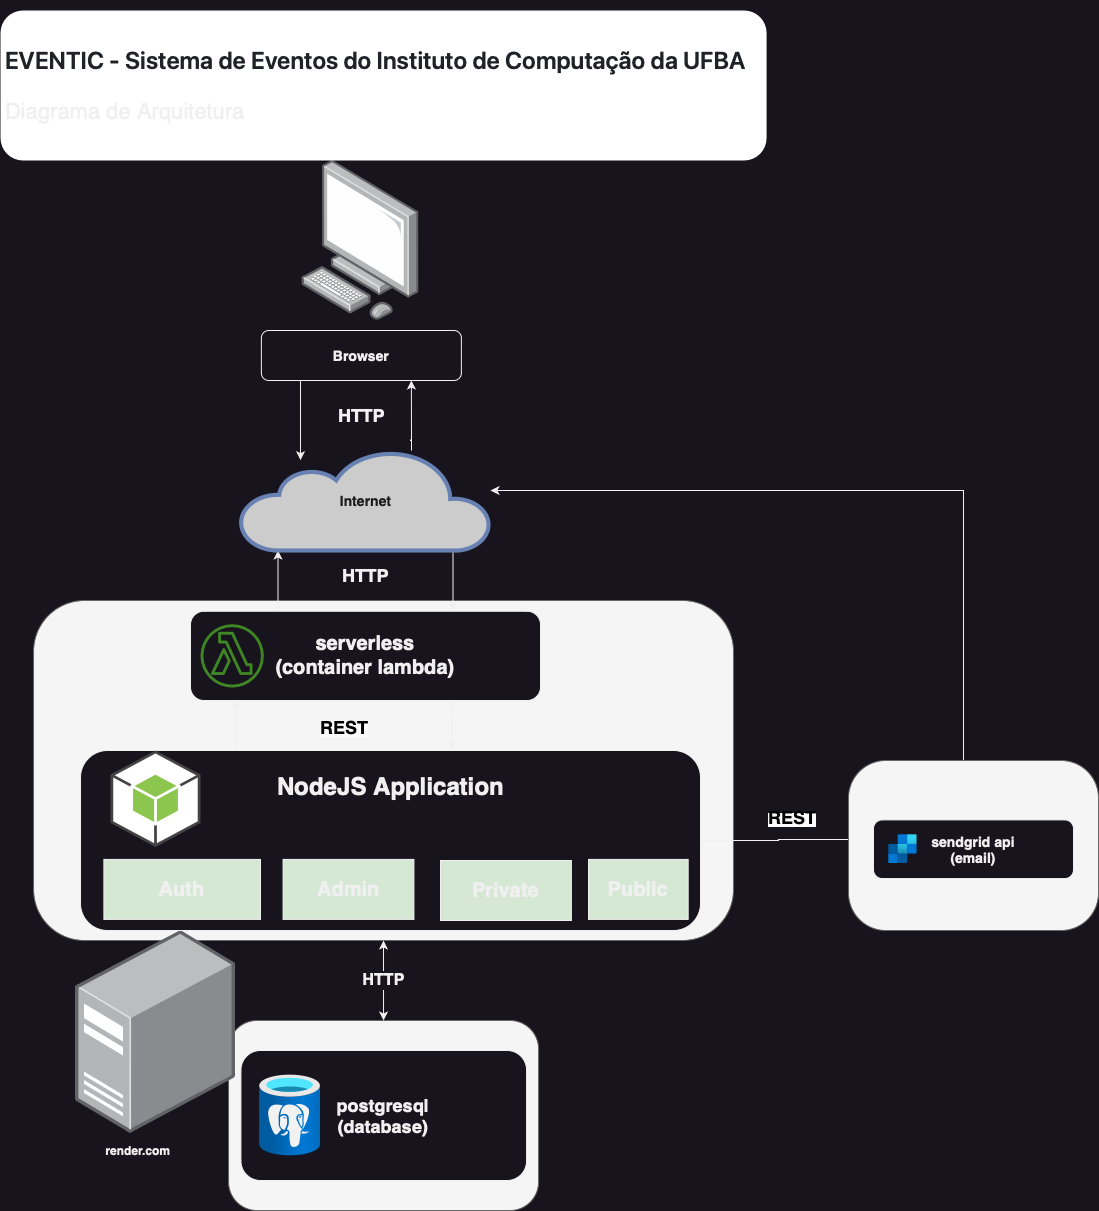

The diagram above was exported from draw.io. Its source (the exported page's mxGraphModel, read from the mxfile embedded in the PNG):
<mxGraphModel dx="1026" dy="634" grid="1" gridSize="10" guides="1" tooltips="1" connect="1" arrows="1" fold="1" page="1" pageScale="1" pageWidth="827" pageHeight="1169" math="0" shadow="0">
  <root>
    <mxCell id="0" />
    <mxCell id="1" parent="0" />
    <mxCell id="wGoG16iM0d_jCXZtBVMe-31" value="" style="rounded=1;whiteSpace=wrap;html=1;fillColor=#f5f5f5;fontColor=#333333;strokeColor=#666666;" parent="1" vertex="1">
      <mxGeometry x="250.05" y="1140" width="310" height="190" as="geometry" />
    </mxCell>
    <mxCell id="wGoG16iM0d_jCXZtBVMe-33" value="&lt;b&gt;&lt;font style=&quot;font-size: 18px;&quot;&gt;postgresql&lt;br&gt;(database)&lt;/font&gt;&lt;/b&gt;" style="rounded=1;whiteSpace=wrap;html=1;" parent="1" vertex="1">
      <mxGeometry x="262.43" y="1170" width="285.65" height="130" as="geometry" />
    </mxCell>
    <mxCell id="wGoG16iM0d_jCXZtBVMe-13" value="" style="rounded=1;whiteSpace=wrap;html=1;fillColor=#f5f5f5;fontColor=#333333;strokeColor=#666666;" parent="1" vertex="1">
      <mxGeometry x="55.05" y="720" width="700" height="340" as="geometry" />
    </mxCell>
    <mxCell id="wGoG16iM0d_jCXZtBVMe-49" style="edgeStyle=orthogonalEdgeStyle;rounded=0;orthogonalLoop=1;jettySize=auto;html=1;exitX=0.25;exitY=0;exitDx=0;exitDy=0;" parent="1" source="wGoG16iM0d_jCXZtBVMe-29" target="wGoG16iM0d_jCXZtBVMe-2" edge="1">
      <mxGeometry relative="1" as="geometry">
        <Array as="points">
          <mxPoint x="331.97" y="649.6700000000001" />
          <mxPoint x="331.97" y="649.6700000000001" />
        </Array>
      </mxGeometry>
    </mxCell>
    <mxCell id="wGoG16iM0d_jCXZtBVMe-29" value="&lt;font style=&quot;font-size: 20px;&quot;&gt;&lt;b&gt;serverless&lt;br&gt;(container lambda)&lt;/b&gt;&lt;/font&gt;" style="rounded=1;whiteSpace=wrap;html=1;align=center;" parent="1" vertex="1">
      <mxGeometry x="212" y="730.77" width="350" height="89.23" as="geometry" />
    </mxCell>
    <mxCell id="wGoG16iM0d_jCXZtBVMe-1" value="" style="image;points=[];aspect=fixed;html=1;align=center;shadow=0;dashed=0;image=img/lib/allied_telesis/computer_and_terminals/Personal_Computer.svg;" parent="1" vertex="1">
      <mxGeometry x="323.06000000000006" y="280" width="117.82" height="159.67" as="geometry" />
    </mxCell>
    <mxCell id="wGoG16iM0d_jCXZtBVMe-26" style="edgeStyle=orthogonalEdgeStyle;rounded=0;orthogonalLoop=1;jettySize=auto;html=1;entryX=0.75;entryY=1;entryDx=0;entryDy=0;" parent="1" source="wGoG16iM0d_jCXZtBVMe-2" target="wGoG16iM0d_jCXZtBVMe-22" edge="1">
      <mxGeometry relative="1" as="geometry">
        <Array as="points">
          <mxPoint x="433" y="560" />
          <mxPoint x="433" y="560" />
        </Array>
      </mxGeometry>
    </mxCell>
    <mxCell id="wGoG16iM0d_jCXZtBVMe-48" style="edgeStyle=orthogonalEdgeStyle;rounded=0;orthogonalLoop=1;jettySize=auto;html=1;entryX=0.75;entryY=0;entryDx=0;entryDy=0;" parent="1" source="wGoG16iM0d_jCXZtBVMe-2" target="wGoG16iM0d_jCXZtBVMe-29" edge="1">
      <mxGeometry relative="1" as="geometry">
        <Array as="points">
          <mxPoint x="431.97" y="639.6700000000001" />
          <mxPoint x="431.97" y="639.6700000000001" />
        </Array>
      </mxGeometry>
    </mxCell>
    <mxCell id="wGoG16iM0d_jCXZtBVMe-2" value="&lt;font style=&quot;font-size: 14px;&quot;&gt;Internet&lt;/font&gt;" style="html=1;outlineConnect=0;fillColor=#CCCCCC;strokeColor=#6881B3;gradientColor=none;gradientDirection=north;strokeWidth=2;shape=mxgraph.networks.cloud;fontColor=#1C1C1C;fontStyle=1;verticalAlign=middle;" parent="1" vertex="1">
      <mxGeometry x="261.97" y="570.0000000000001" width="250" height="100" as="geometry" />
    </mxCell>
    <mxCell id="wGoG16iM0d_jCXZtBVMe-9" value="render.com" style="group;verticalAlign=bottom;align=center;fontStyle=1" parent="1" vertex="1" connectable="0">
      <mxGeometry x="55.05" y="1040" width="210" height="240" as="geometry" />
    </mxCell>
    <mxCell id="wGoG16iM0d_jCXZtBVMe-8" value="" style="image;points=[];aspect=fixed;html=1;align=center;shadow=0;dashed=0;image=img/lib/allied_telesis/computer_and_terminals/Server_Desktop.svg;" parent="wGoG16iM0d_jCXZtBVMe-9" vertex="1">
      <mxGeometry x="41.95" y="10" width="160" height="202.83" as="geometry" />
    </mxCell>
    <mxCell id="wGoG16iM0d_jCXZtBVMe-15" value="" style="sketch=0;outlineConnect=0;fontColor=#232F3E;gradientColor=none;fillColor=#3F8624;strokeColor=none;dashed=0;verticalLabelPosition=bottom;verticalAlign=top;align=center;html=1;fontSize=12;fontStyle=0;aspect=fixed;pointerEvents=1;shape=mxgraph.aws4.lambda_function;" parent="1" vertex="1">
      <mxGeometry x="222" y="743.71" width="63.34" height="63.34" as="geometry" />
    </mxCell>
    <mxCell id="wGoG16iM0d_jCXZtBVMe-24" style="edgeStyle=orthogonalEdgeStyle;rounded=0;orthogonalLoop=1;jettySize=auto;html=1;" parent="1" source="wGoG16iM0d_jCXZtBVMe-22" edge="1">
      <mxGeometry relative="1" as="geometry">
        <mxPoint x="321.97" y="579.6700000000001" as="targetPoint" />
        <Array as="points">
          <mxPoint x="321.97" y="574.6700000000001" />
        </Array>
      </mxGeometry>
    </mxCell>
    <mxCell id="wGoG16iM0d_jCXZtBVMe-22" value="&lt;font style=&quot;font-size: 14px;&quot;&gt;&lt;b&gt;Browser&lt;/b&gt;&lt;/font&gt;" style="rounded=1;whiteSpace=wrap;html=1;" parent="1" vertex="1">
      <mxGeometry x="282.87" y="450" width="200" height="50" as="geometry" />
    </mxCell>
    <mxCell id="wGoG16iM0d_jCXZtBVMe-39" style="edgeStyle=orthogonalEdgeStyle;rounded=0;orthogonalLoop=1;jettySize=auto;html=1;entryX=0;entryY=0.5;entryDx=0;entryDy=0;" parent="1" source="wGoG16iM0d_jCXZtBVMe-30" target="wGoG16iM0d_jCXZtBVMe-37" edge="1">
      <mxGeometry relative="1" as="geometry">
        <Array as="points">
          <mxPoint x="800" y="960" />
          <mxPoint x="800" y="959" />
        </Array>
      </mxGeometry>
    </mxCell>
    <mxCell id="wGoG16iM0d_jCXZtBVMe-42" style="edgeStyle=orthogonalEdgeStyle;rounded=0;orthogonalLoop=1;jettySize=auto;html=1;exitX=0.25;exitY=0;exitDx=0;exitDy=0;" parent="1" source="wGoG16iM0d_jCXZtBVMe-30" edge="1">
      <mxGeometry relative="1" as="geometry">
        <mxPoint x="257" y="820" as="targetPoint" />
        <Array as="points">
          <mxPoint x="257" y="820" />
        </Array>
      </mxGeometry>
    </mxCell>
    <mxCell id="wGoG16iM0d_jCXZtBVMe-30" value="" style="rounded=1;whiteSpace=wrap;html=1;" parent="1" vertex="1">
      <mxGeometry x="102" y="870" width="620" height="180" as="geometry" />
    </mxCell>
    <mxCell id="wGoG16iM0d_jCXZtBVMe-6" value="" style="outlineConnect=0;dashed=0;verticalLabelPosition=bottom;verticalAlign=top;align=center;html=1;shape=mxgraph.aws3.android;fillColor=#8CC64F;gradientColor=none;" parent="1" vertex="1">
      <mxGeometry x="132" y="870" width="90" height="96.56" as="geometry" />
    </mxCell>
    <mxCell id="wGoG16iM0d_jCXZtBVMe-50" style="edgeStyle=orthogonalEdgeStyle;rounded=0;orthogonalLoop=1;jettySize=auto;html=1;" parent="1" source="wGoG16iM0d_jCXZtBVMe-37" target="wGoG16iM0d_jCXZtBVMe-2" edge="1">
      <mxGeometry relative="1" as="geometry">
        <Array as="points">
          <mxPoint x="985" y="610" />
        </Array>
      </mxGeometry>
    </mxCell>
    <mxCell id="wGoG16iM0d_jCXZtBVMe-55" value="&lt;h1&gt;&lt;/h1&gt;&lt;h2 style=&quot;box-sizing: border-box; margin-top: 24px; margin-bottom: 16px; font-size: 1.5em; font-weight: var(--base-text-weight-semibold, 600); line-height: 1.25; padding-bottom: 0.3em; border-bottom: 1px solid var(--color-border-muted); color: rgb(31, 35, 40); font-family: -apple-system, &amp;quot;system-ui&amp;quot;, &amp;quot;Segoe UI&amp;quot;, &amp;quot;Noto Sans&amp;quot;, Helvetica, Arial, sans-serif, &amp;quot;Apple Color Emoji&amp;quot;, &amp;quot;Segoe UI Emoji&amp;quot;; font-style: normal; font-variant-ligatures: normal; font-variant-caps: normal; letter-spacing: normal; orphans: 2; text-align: start; text-indent: 0px; text-transform: none; widows: 2; word-spacing: 0px; -webkit-text-stroke-width: 0px; background-color: rgb(255, 255, 255); text-decoration-thickness: initial; text-decoration-style: initial; text-decoration-color: initial;&quot; dir=&quot;auto&quot; tabindex=&quot;-1&quot;&gt;&lt;a style=&quot;box-sizing: border-box; background-color: transparent; color: var(--color-accent-fg); text-decoration: none; float: left; padding-right: 4px; margin-left: -20px; line-height: 1;&quot; href=&quot;https://github.com/ic0045/eventscomp#sobre-o-projeto&quot; aria-hidden=&quot;true&quot; class=&quot;anchor&quot; id=&quot;user-content-sobre-o-projeto&quot;&gt;&lt;svg aria-hidden=&quot;true&quot; height=&quot;16&quot; width=&quot;16&quot; version=&quot;1.1&quot; viewBox=&quot;0 0 16 16&quot; class=&quot;octicon octicon-link&quot;&gt;&lt;path d=&quot;m7.775 3.275 1.25-1.25a3.5 3.5 0 1 1 4.95 4.95l-2.5 2.5a3.5 3.5 0 0 1-4.95 0 .751.751 0 0 1 .018-1.042.751.751 0 0 1 1.042-.018 1.998 1.998 0 0 0 2.83 0l2.5-2.5a2.002 2.002 0 0 0-2.83-2.83l-1.25 1.25a.751.751 0 0 1-1.042-.018.751.751 0 0 1-.018-1.042Zm-4.69 9.64a1.998 1.998 0 0 0 2.83 0l1.25-1.25a.751.751 0 0 1 1.042.018.751.751 0 0 1 .018 1.042l-1.25 1.25a3.5 3.5 0 1 1-4.95-4.95l2.5-2.5a3.5 3.5 0 0 1 4.95 0 .751.751 0 0 1-.018 1.042.751.751 0 0 1-1.042.018 1.998 1.998 0 0 0-2.83 0l-2.5 2.5a1.998 1.998 0 0 0 0 2.83Z&quot;&gt;&lt;/path&gt;&lt;/svg&gt;&lt;/a&gt;&lt;/h2&gt;&lt;h1 style=&quot;box-sizing: border-box; font-size: 2em; margin-right: 0px; margin-bottom: 16px; margin-left: 0px; font-weight: var(--base-text-weight-semibold, 600); line-height: 1.25; padding-bottom: 0.3em; border-bottom: 1px solid var(--color-border-muted); color: rgb(31, 35, 40); font-family: -apple-system, &amp;quot;system-ui&amp;quot;, &amp;quot;Segoe UI&amp;quot;, &amp;quot;Noto Sans&amp;quot;, Helvetica, Arial, sans-serif, &amp;quot;Apple Color Emoji&amp;quot;, &amp;quot;Segoe UI Emoji&amp;quot;; font-style: normal; font-variant-ligatures: normal; font-variant-caps: normal; letter-spacing: normal; orphans: 2; text-align: start; text-indent: 0px; text-transform: none; widows: 2; word-spacing: 0px; -webkit-text-stroke-width: 0px; background-color: rgb(255, 255, 255); text-decoration-thickness: initial; text-decoration-style: initial; text-decoration-color: initial; margin-top: 0px !important;&quot; dir=&quot;auto&quot; tabindex=&quot;-1&quot;&gt;EVENTIC - Sistema de Eventos do Instituto de Computação da UFBA&lt;/h1&gt;&lt;div&gt;&lt;font style=&quot;font-size: 22px;&quot;&gt;Diagrama de Arquitetura&lt;/font&gt;&lt;/div&gt;" style="text;html=1;spacing=5;spacingTop=-20;whiteSpace=wrap;overflow=hidden;rounded=1;fillStyle=auto;fillColor=#FFFFFF;" parent="1" vertex="1">
      <mxGeometry x="22" y="130" width="766.1" height="150" as="geometry" />
    </mxCell>
    <mxCell id="kW2jMzvzPrLgUMNFNbY5-3" value="" style="group" parent="1" connectable="0" vertex="1">
      <mxGeometry x="870" y="880" width="250" height="170" as="geometry" />
    </mxCell>
    <mxCell id="wGoG16iM0d_jCXZtBVMe-36" value="" style="rounded=1;whiteSpace=wrap;html=1;fillColor=#f5f5f5;fontColor=#333333;strokeColor=#666666;arcSize=22;" parent="kW2jMzvzPrLgUMNFNbY5-3" vertex="1">
      <mxGeometry width="250" height="170.00000000000006" as="geometry" />
    </mxCell>
    <mxCell id="wGoG16iM0d_jCXZtBVMe-37" value="&lt;b&gt;&lt;font style=&quot;font-size: 14px;&quot;&gt;sendgrid api&lt;br&gt;(email)&lt;/font&gt;&lt;/b&gt;" style="rounded=1;whiteSpace=wrap;html=1;" parent="kW2jMzvzPrLgUMNFNbY5-3" vertex="1">
      <mxGeometry x="25" y="59.38516911547188" width="200" height="58.67271472241398" as="geometry" />
    </mxCell>
    <mxCell id="wGoG16iM0d_jCXZtBVMe-38" value="" style="image;aspect=fixed;html=1;points=[];align=center;fontSize=12;image=img/lib/azure2/integration/SendGrid_Accounts.svg;" parent="kW2jMzvzPrLgUMNFNbY5-3" vertex="1">
      <mxGeometry x="40" y="74.05334779607539" width="28.816684745094182" height="29.33635736120699" as="geometry" />
    </mxCell>
    <mxCell id="kW2jMzvzPrLgUMNFNbY5-4" value="" style="endArrow=classic;html=1;rounded=0;exitX=0.75;exitY=1;exitDx=0;exitDy=0;entryX=0.598;entryY=-0.011;entryDx=0;entryDy=0;entryPerimeter=0;" parent="1" source="wGoG16iM0d_jCXZtBVMe-29" target="wGoG16iM0d_jCXZtBVMe-30" edge="1">
      <mxGeometry width="50" height="50" relative="1" as="geometry">
        <mxPoint x="392" y="860" as="sourcePoint" />
        <mxPoint x="424" y="870" as="targetPoint" />
      </mxGeometry>
    </mxCell>
    <mxCell id="kW2jMzvzPrLgUMNFNbY5-5" value="&lt;b&gt;&lt;font style=&quot;font-size: 20px;&quot;&gt;Auth&lt;/font&gt;&lt;/b&gt;" style="rounded=0;whiteSpace=wrap;html=1;fillColor=#D5E8D4;" parent="1" vertex="1">
      <mxGeometry x="125.4" y="978.9" width="156.6" height="60" as="geometry" />
    </mxCell>
    <mxCell id="kW2jMzvzPrLgUMNFNbY5-6" value="&lt;b&gt;&lt;font style=&quot;font-size: 20px;&quot;&gt;Private&lt;/font&gt;&lt;/b&gt;" style="rounded=0;whiteSpace=wrap;html=1;fillColor=#D5E8D4;" parent="1" vertex="1">
      <mxGeometry x="462.00000000000006" y="980" width="130.87" height="60" as="geometry" />
    </mxCell>
    <mxCell id="kW2jMzvzPrLgUMNFNbY5-7" value="&lt;b&gt;&lt;font style=&quot;font-size: 20px;&quot;&gt;Public&lt;/font&gt;&lt;/b&gt;" style="rounded=0;whiteSpace=wrap;html=1;fillColor=#D5E8D4;" parent="1" vertex="1">
      <mxGeometry x="610" y="978.9" width="99.66" height="60" as="geometry" />
    </mxCell>
    <mxCell id="kW2jMzvzPrLgUMNFNbY5-8" value="NodeJS Application" style="text;strokeColor=none;fillColor=none;html=1;fontSize=24;fontStyle=1;verticalAlign=middle;align=center;" parent="1" vertex="1">
      <mxGeometry x="362" y="886.39" width="100" height="40" as="geometry" />
    </mxCell>
    <mxCell id="wGoG16iM0d_jCXZtBVMe-51" value="" style="image;aspect=fixed;html=1;points=[];align=center;fontSize=12;image=img/lib/azure2/databases/Azure_Database_PostgreSQL_Server.svg;" parent="1" vertex="1">
      <mxGeometry x="281.04" y="1194.28" width="61.08" height="81.45" as="geometry" />
    </mxCell>
    <mxCell id="kW2jMzvzPrLgUMNFNbY5-9" value="&lt;b style=&quot;border-color: var(--border-color);&quot;&gt;&lt;font style=&quot;font-size: 18px;&quot;&gt;HTTP&lt;/font&gt;&lt;/b&gt;" style="text;html=1;align=center;verticalAlign=middle;resizable=0;points=[];autosize=1;strokeColor=none;fillColor=none;" parent="1" vertex="1">
      <mxGeometry x="351.97" y="675" width="70" height="40" as="geometry" />
    </mxCell>
    <mxCell id="kW2jMzvzPrLgUMNFNbY5-10" value="&lt;b style=&quot;border-color: var(--border-color);&quot;&gt;&lt;font style=&quot;font-size: 18px;&quot;&gt;HTTP&lt;/font&gt;&lt;/b&gt;" style="text;html=1;align=center;verticalAlign=middle;resizable=0;points=[];autosize=1;strokeColor=none;fillColor=none;" parent="1" vertex="1">
      <mxGeometry x="347.87" y="515" width="70" height="40" as="geometry" />
    </mxCell>
    <mxCell id="kW2jMzvzPrLgUMNFNbY5-11" value="&lt;b style=&quot;border-color: var(--border-color); color: rgb(0, 0, 0); font-family: Helvetica; font-style: normal; font-variant-ligatures: normal; font-variant-caps: normal; letter-spacing: normal; orphans: 2; text-align: center; text-indent: 0px; text-transform: none; widows: 2; word-spacing: 0px; -webkit-text-stroke-width: 0px; background-color: rgb(251, 251, 251); text-decoration-thickness: initial; text-decoration-style: initial; text-decoration-color: initial;&quot;&gt;&lt;font style=&quot;font-size: 18px;&quot;&gt;REST&lt;/font&gt;&lt;/b&gt;" style="text;whiteSpace=wrap;html=1;" parent="1" vertex="1">
      <mxGeometry x="340" y="830" width="60" height="40" as="geometry" />
    </mxCell>
    <mxCell id="kW2jMzvzPrLgUMNFNbY5-12" value="&lt;b style=&quot;border-color: var(--border-color); color: rgb(0, 0, 0); font-family: Helvetica; font-style: normal; font-variant-ligatures: normal; font-variant-caps: normal; letter-spacing: normal; orphans: 2; text-align: center; text-indent: 0px; text-transform: none; widows: 2; word-spacing: 0px; -webkit-text-stroke-width: 0px; background-color: rgb(251, 251, 251); text-decoration-thickness: initial; text-decoration-style: initial; text-decoration-color: initial;&quot;&gt;&lt;font style=&quot;font-size: 18px;&quot;&gt;REST&lt;/font&gt;&lt;/b&gt;" style="text;whiteSpace=wrap;html=1;" parent="1" vertex="1">
      <mxGeometry x="788.1" y="920" width="60" height="40" as="geometry" />
    </mxCell>
    <mxCell id="kW2jMzvzPrLgUMNFNbY5-13" value="&lt;font size=&quot;3&quot;&gt;&lt;b&gt;HTTP&lt;/b&gt;&lt;/font&gt;" style="endArrow=classic;startArrow=classic;html=1;rounded=0;exitX=0.5;exitY=0;exitDx=0;exitDy=0;" parent="1" source="wGoG16iM0d_jCXZtBVMe-31" target="wGoG16iM0d_jCXZtBVMe-13" edge="1">
      <mxGeometry width="50" height="50" relative="1" as="geometry">
        <mxPoint x="380" y="1130" as="sourcePoint" />
        <mxPoint x="400" y="1080" as="targetPoint" />
        <Array as="points">
          <mxPoint x="405" y="1100" />
        </Array>
      </mxGeometry>
    </mxCell>
    <mxCell id="lk3vzM8a16JCFJ5J22s_-1" value="&lt;b&gt;&lt;font style=&quot;font-size: 20px;&quot;&gt;Admin&lt;/font&gt;&lt;/b&gt;" style="rounded=0;whiteSpace=wrap;html=1;fillColor=#D5E8D4;" parent="1" vertex="1">
      <mxGeometry x="304.56000000000006" y="978.9" width="130.87" height="60" as="geometry" />
    </mxCell>
  </root>
</mxGraphModel>